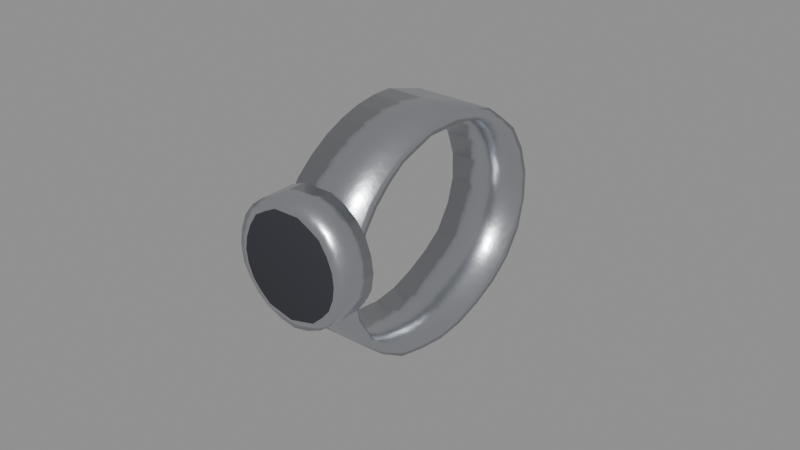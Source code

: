 # Source: wrist_watch.blend  (saved by Blender 5.3.31; exported with 4.5.12 LTS)
import bpy
from mathutils import Matrix  # noqa: F401  (used for matrix-valued properties, if any)

bpy.ops.wm.read_factory_settings(use_empty=True)
scene = bpy.context.scene
scene.name = 'Scene'

# ---- collections
col_outfit_wrist_watch = bpy.data.collections.new('Outfit_wrist_watch'); scene.collection.children.link(col_outfit_wrist_watch)

# ---- materials (node trees are filled in below, after node groups)
mat_f_metal_steel = bpy.data.materials.new('F_metal_steel')
mat_f_metal_1_rubber = bpy.data.materials.new('F_metal_1_rubber')

# ---- material node trees
mat_f_metal_steel.use_nodes = True; mat_f_metal_steel.node_tree.nodes.clear()
_N = mat_f_metal_steel.node_tree.nodes; _L = mat_f_metal_steel.node_tree.links
n0 = _N.new('ShaderNodeBsdfPrincipled'); n0.name = 'Principled BSDF'; n0.location = (-200, 100)
n0.inputs[1].default_value = 1.0
n0.inputs[2].default_value = 0.28
n0.inputs[10].default_value = 0.005
n1 = _N.new('ShaderNodeOutputMaterial'); n1.name = 'Material Output'; n1.location = (200, 100)
n2 = _N.new('ShaderNodeRGB'); n2.name = 'Palette'; n2.location = (0, 0)
n2.label = 'Palette'
n2.outputs[0].default_value = (0.62, 0.64, 0.68, 1.0)
n3 = _N.new('ShaderNodeTexCoord'); n3.name = 'Texture Coordinate'; n3.location = (0, 0)
n4 = _N.new('ShaderNodeTexNoise'); n4.name = 'Noise Texture'; n4.location = (0, 0)
n4.width = 160
n4.inputs[2].default_value = 300.0
n5 = _N.new('ShaderNodeBump'); n5.name = 'Bump'; n5.location = (0, 0)
n5.inputs[0].default_value = 0.08
_L.new(n0.outputs[0], n1.inputs[0])
_L.new(n2.outputs[0], n0.inputs[0])
_L.new(n3.outputs[3], n4.inputs[0])
_L.new(n4.outputs[0], n5.inputs[3])
_L.new(n5.outputs[0], n0.inputs[5])
n1.is_active_output = True
mat_f_metal_1_rubber.use_nodes = True; mat_f_metal_1_rubber.node_tree.nodes.clear()
_N = mat_f_metal_1_rubber.node_tree.nodes; _L = mat_f_metal_1_rubber.node_tree.links
n0 = _N.new('ShaderNodeBsdfPrincipled'); n0.name = 'Principled BSDF'; n0.location = (-200, 100)
n0.inputs[2].default_value = 0.75
n0.inputs[10].default_value = 0.005
n1 = _N.new('ShaderNodeOutputMaterial'); n1.name = 'Material Output'; n1.location = (200, 100)
n2 = _N.new('ShaderNodeRGB'); n2.name = 'Palette'; n2.location = (0, 0)
n2.label = 'Palette'
n2.outputs[0].default_value = (0.03, 0.03, 0.04, 1.0)
n3 = _N.new('ShaderNodeTexCoord'); n3.name = 'Texture Coordinate'; n3.location = (0, 0)
n4 = _N.new('ShaderNodeTexNoise'); n4.name = 'Noise Texture'; n4.location = (0, 0)
n4.width = 160
n4.inputs[2].default_value = 300.0
n5 = _N.new('ShaderNodeBump'); n5.name = 'Bump'; n5.location = (0, 0)
n5.inputs[0].default_value = 0.15
_L.new(n0.outputs[0], n1.inputs[0])
_L.new(n2.outputs[0], n0.inputs[0])
_L.new(n3.outputs[3], n4.inputs[0])
_L.new(n4.outputs[0], n5.inputs[3])
_L.new(n5.outputs[0], n0.inputs[5])
n1.is_active_output = True

# ---- meshes
me_d_watch = bpy.data.meshes.new('D_Watch')
me_d_watch.from_pydata([(0.6089, -0.09438, 1.35), (0.6089, -0.09543, 1.341), (0.6089, -0.09375, 1.332), (0.6089, -0.08899, 1.323), (0.6089, -0.08171, 1.317), (0.6089, -0.07322, 1.312), (0.6089, -0.06415, 1.31), (0.6089, -0.05486, 1.309), (0.6089, -0.04565, 1.31), (0.6089, -0.03673, 1.313), (0.6089, -0.02843, 1.317), (0.6089, -0.02109, 1.323), (0.6089, -0.01566, 1.331), (0.6089, -0.01308, 1.341), (0.6089, -0.01324, 1.35), (0.6089, -0.01608, 1.359), (0.6089, -0.02102, 1.367), (0.6089, -0.02721, 1.372), (0.6089, -0.03393, 1.377), (0.6089, -0.04101, 1.379), (0.6089, -0.04796, 1.381), (0.6089, -0.05486, 1.381), (0.6089, -0.06165, 1.38), (0.6089, -0.06824, 1.378), (0.6089, -0.07487, 1.375), (0.6089, -0.08097, 1.371), (0.6089, -0.0867, 1.366), (0.6089, -0.09125, 1.359), (0.6348, -0.09438, 1.35), (0.6348, -0.09543, 1.341), (0.6348, -0.09375, 1.332), (0.6348, -0.08899, 1.323), (0.6348, -0.08171, 1.317), (0.6348, -0.07322, 1.312), (0.6348, -0.06415, 1.31), (0.6348, -0.05486, 1.309), (0.6348, -0.04565, 1.31), (0.6348, -0.03673, 1.313), (0.6348, -0.02843, 1.317), (0.6348, -0.02109, 1.323), (0.6348, -0.01566, 1.331), (0.6348, -0.01308, 1.341), (0.6348, -0.01324, 1.35), (0.6348, -0.01608, 1.359), (0.6348, -0.02102, 1.367), (0.6348, -0.02721, 1.372), (0.6348, -0.03393, 1.377), (0.6348, -0.04101, 1.379), (0.6348, -0.04796, 1.381), (0.6348, -0.05486, 1.381), (0.6348, -0.06165, 1.38), (0.6348, -0.06824, 1.378), (0.6348, -0.07487, 1.375), (0.6348, -0.08097, 1.371), (0.6348, -0.0867, 1.366), (0.6348, -0.09125, 1.359), (0.6348, -0.09106, 1.35), (0.6348, -0.0922, 1.342), (0.6348, -0.09076, 1.333), (0.6348, -0.0864, 1.325), (0.6348, -0.07965, 1.319), (0.6348, -0.07178, 1.315), (0.6348, -0.06341, 1.313), (0.6348, -0.05486, 1.312), (0.6348, -0.04638, 1.313), (0.6348, -0.03817, 1.316), (0.6348, -0.0305, 1.32), (0.6348, -0.02368, 1.325), (0.6348, -0.01865, 1.333), (0.6348, -0.01631, 1.341), (0.6348, -0.01655, 1.35), (0.6348, -0.01931, 1.358), (0.6348, -0.02401, 1.365), (0.6348, -0.0298, 1.37), (0.6348, -0.036, 1.374), (0.6348, -0.04245, 1.376), (0.6348, -0.0487, 1.377), (0.6348, -0.05486, 1.377), (0.6348, -0.06091, 1.377), (0.6348, -0.0668, 1.375), (0.6348, -0.0728, 1.373), (0.6348, -0.07837, 1.369), (0.6348, -0.08371, 1.364), (0.6348, -0.08801, 1.358), (0.6089, -0.09106, 1.35), (0.6089, -0.0922, 1.342), (0.6089, -0.09076, 1.333), (0.6089, -0.0864, 1.325), (0.6089, -0.07965, 1.319), (0.6089, -0.07178, 1.315), (0.6089, -0.06341, 1.313), (0.6089, -0.05486, 1.312), (0.6089, -0.04638, 1.313), (0.6089, -0.03817, 1.316), (0.6089, -0.0305, 1.32), (0.6089, -0.02368, 1.325), (0.6089, -0.01865, 1.333), (0.6089, -0.01631, 1.341), (0.6089, -0.01655, 1.35), (0.6089, -0.01931, 1.358), (0.6089, -0.02401, 1.365), (0.6089, -0.0298, 1.37), (0.6089, -0.036, 1.374), (0.6089, -0.04245, 1.376), (0.6089, -0.0487, 1.377), (0.6089, -0.05486, 1.377), (0.6089, -0.06091, 1.377), (0.6089, -0.0668, 1.375), (0.6089, -0.0728, 1.373), (0.6089, -0.07837, 1.369), (0.6089, -0.08371, 1.364), (0.6089, -0.08801, 1.358), (0.641, -0.09238, 1.35), (0.6403, -0.09238, 1.345), (0.6384, -0.09238, 1.341), (0.6354, -0.09238, 1.337), (0.6314, -0.09238, 1.334), (0.6268, -0.09238, 1.332), (0.6218, -0.09238, 1.331), (0.6169, -0.09238, 1.332), (0.6122, -0.09238, 1.334), (0.6083, -0.09238, 1.337), (0.6052, -0.09238, 1.341), (0.6033, -0.09238, 1.345), (0.6026, -0.09238, 1.35), (0.6033, -0.09238, 1.355), (0.6052, -0.09238, 1.36), (0.6083, -0.09238, 1.364), (0.6122, -0.09238, 1.367), (0.6169, -0.09238, 1.369), (0.6218, -0.09238, 1.369), (0.6268, -0.09238, 1.369), (0.6314, -0.09238, 1.367), (0.6354, -0.09238, 1.364), (0.6384, -0.09238, 1.36), (0.6403, -0.09238, 1.355), (0.641, -0.1032, 1.35), (0.6403, -0.1032, 1.345), (0.6384, -0.1032, 1.341), (0.6354, -0.1032, 1.337), (0.6314, -0.1032, 1.334), (0.6268, -0.1032, 1.332), (0.6218, -0.1032, 1.331), (0.6169, -0.1032, 1.332), (0.6122, -0.1032, 1.334), (0.6083, -0.1032, 1.337), (0.6052, -0.1032, 1.341), (0.6033, -0.1032, 1.345), (0.6026, -0.1032, 1.35), (0.6033, -0.1032, 1.355), (0.6052, -0.1032, 1.36), (0.6083, -0.1032, 1.364), (0.6122, -0.1032, 1.367), (0.6169, -0.1032, 1.369), (0.6218, -0.1032, 1.369), (0.6268, -0.1032, 1.369), (0.6314, -0.1032, 1.367), (0.6354, -0.1032, 1.364), (0.6384, -0.1032, 1.36), (0.6403, -0.1032, 1.355), (0.6379, -0.1042, 1.35), (0.6374, -0.1042, 1.346), (0.6358, -0.1042, 1.342), (0.6332, -0.1042, 1.339), (0.6299, -0.1042, 1.336), (0.626, -0.1042, 1.335), (0.6218, -0.1042, 1.334), (0.6177, -0.1042, 1.335), (0.6138, -0.1042, 1.336), (0.6104, -0.1042, 1.339), (0.6079, -0.1042, 1.342), (0.6063, -0.1042, 1.346), (0.6057, -0.1042, 1.35), (0.6063, -0.1042, 1.354), (0.6079, -0.1042, 1.358), (0.6104, -0.1042, 1.362), (0.6138, -0.1042, 1.364), (0.6177, -0.1042, 1.366), (0.6218, -0.1042, 1.366), (0.626, -0.1042, 1.366), (0.6299, -0.1042, 1.364), (0.6332, -0.1042, 1.362), (0.6358, -0.1042, 1.358), (0.6374, -0.1042, 1.354)], [], [(0, 1, 29, 28), (1, 2, 30, 29), (2, 3, 31, 30), (3, 4, 32, 31), (4, 5, 33, 32), (5, 6, 34, 33), (6, 7, 35, 34), (7, 8, 36, 35), (8, 9, 37, 36), (9, 10, 38, 37), (10, 11, 39, 38), (11, 12, 40, 39), (12, 13, 41, 40), (13, 14, 42, 41), (14, 15, 43, 42), (15, 16, 44, 43), (16, 17, 45, 44), (17, 18, 46, 45), (18, 19, 47, 46), (19, 20, 48, 47), (20, 21, 49, 48), (21, 22, 50, 49), (22, 23, 51, 50), (23, 24, 52, 51), (24, 25, 53, 52), (25, 26, 54, 53), (26, 27, 55, 54), (27, 0, 28, 55), (28, 29, 57, 56), (29, 30, 58, 57), (30, 31, 59, 58), (31, 32, 60, 59), (32, 33, 61, 60), (33, 34, 62, 61), (34, 35, 63, 62), (35, 36, 64, 63), (36, 37, 65, 64), (37, 38, 66, 65), (38, 39, 67, 66), (39, 40, 68, 67), (40, 41, 69, 68), (41, 42, 70, 69), (42, 43, 71, 70), (43, 44, 72, 71), (44, 45, 73, 72), (45, 46, 74, 73), (46, 47, 75, 74), (47, 48, 76, 75), (48, 49, 77, 76), (49, 50, 78, 77), (50, 51, 79, 78), (51, 52, 80, 79), (52, 53, 81, 80), (53, 54, 82, 81), (54, 55, 83, 82), (55, 28, 56, 83), (56, 57, 85, 84), (57, 58, 86, 85), (58, 59, 87, 86), (59, 60, 88, 87), (60, 61, 89, 88), (61, 62, 90, 89), (62, 63, 91, 90), (63, 64, 92, 91), (64, 65, 93, 92), (65, 66, 94, 93), (66, 67, 95, 94), (67, 68, 96, 95), (68, 69, 97, 96), (69, 70, 98, 97), (70, 71, 99, 98), (71, 72, 100, 99), (72, 73, 101, 100), (73, 74, 102, 101), (74, 75, 103, 102), (75, 76, 104, 103), (76, 77, 105, 104), (77, 78, 106, 105), (78, 79, 107, 106), (79, 80, 108, 107), (80, 81, 109, 108), (81, 82, 110, 109), (82, 83, 111, 110), (83, 56, 84, 111), (84, 85, 1, 0), (85, 86, 2, 1), (86, 87, 3, 2), (87, 88, 4, 3), (88, 89, 5, 4), (89, 90, 6, 5), (90, 91, 7, 6), (91, 92, 8, 7), (92, 93, 9, 8), (93, 94, 10, 9), (94, 95, 11, 10), (95, 96, 12, 11), (96, 97, 13, 12), (97, 98, 14, 13), (98, 99, 15, 14), (99, 100, 16, 15), (100, 101, 17, 16), (101, 102, 18, 17), (102, 103, 19, 18), (103, 104, 20, 19), (104, 105, 21, 20), (105, 106, 22, 21), (106, 107, 23, 22), (107, 108, 24, 23), (108, 109, 25, 24), (109, 110, 26, 25), (110, 111, 27, 26), (111, 84, 0, 27), (112, 136, 137, 113), (136, 160, 161, 137), (113, 137, 138, 114), (137, 161, 162, 138), (114, 138, 139, 115), (138, 162, 163, 139), (115, 139, 140, 116), (139, 163, 164, 140), (116, 140, 141, 117), (140, 164, 165, 141), (117, 141, 142, 118), (141, 165, 166, 142), (118, 142, 143, 119), (142, 166, 167, 143), (119, 143, 144, 120), (143, 167, 168, 144), (120, 144, 145, 121), (144, 168, 169, 145), (121, 145, 146, 122), (145, 169, 170, 146), (122, 146, 147, 123), (146, 170, 171, 147), (123, 147, 148, 124), (147, 171, 172, 148), (124, 148, 149, 125), (148, 172, 173, 149), (125, 149, 150, 126), (149, 173, 174, 150), (126, 150, 151, 127), (150, 174, 175, 151), (127, 151, 152, 128), (151, 175, 176, 152), (128, 152, 153, 129), (152, 176, 177, 153), (129, 153, 154, 130), (153, 177, 178, 154), (130, 154, 155, 131), (154, 178, 179, 155), (131, 155, 156, 132), (155, 179, 180, 156), (132, 156, 157, 133), (156, 180, 181, 157), (133, 157, 158, 134), (157, 181, 182, 158), (134, 158, 159, 135), (158, 182, 183, 159), (135, 159, 136, 112), (159, 183, 160, 136), (135, 112, 113, 114, 115, 116, 117, 118, 119, 120, 121, 122, 123, 124, 125, 126, 127, 128, 129, 130, 131, 132, 133, 134), (160, 183, 182, 181, 180, 179, 178, 177, 176, 175, 174, 173, 172, 171, 170, 169, 168, 167, 166, 165, 164, 163, 162, 161)])
me_d_watch.polygons.foreach_set('use_smooth', [True] * 162)
me_d_watch.polygons.foreach_set('material_index', [0, 0, 0, 0, 0, 0, 0, 0, 0, 0, 0, 0, 0, 0, 0, 0, 0, 0, 0, 0, 0, 0, 0, 0, 0, 0, 0, 0, 0, 0, 0, 0, 0, 0, 0, 0, 0, 0, 0, 0, 0, 0, 0, 0, 0, 0, 0, 0, 0, 0, 0, 0, 0, 0, 0, 0, 0, 0, 0, 0, 0, 0, 0, 0, 0, 0, 0, 0, 0, 0, 0, 0, 0, 0, 0, 0, 0, 0, 0, 0, 0, 0, 0, 0, 0, 0, 0, 0, 0, 0, 0, 0, 0, 0, 0, 0, 0, 0, 0, 0, 0, 0, 0, 0, 0, 0, 0, 0, 0, 0, 0, 0, 0, 0, 0, 0, 0, 0, 0, 0, 0, 0, 0, 0, 0, 0, 0, 0, 0, 0, 0, 0, 0, 0, 0, 0, 0, 0, 0, 0, 0, 0, 0, 0, 0, 0, 0, 0, 0, 0, 0, 0, 0, 0, 0, 0, 0, 0, 0, 0, 0, 1])
_uv = me_d_watch.uv_layers.new(name='UVMap')
_uv.uv.foreach_set('vector', [0.6089, 1.35, 0.6089, 1.341, 0.6348, 1.341, 0.6348, 1.35, 0.6089, 1.341, 0.6089, 1.332, 0.6348, 1.332, 0.6348, 1.341, 0.6089, 1.332, 0.6089, 1.323, 0.6348, 1.323, 0.6348, 1.332, 0.6089, -0.08899, 0.6089, -0.08171, 0.6348, -0.08171, 0.6348, -0.08899, 0.6089, -0.08171, 0.6089, -0.07322, 0.6348, -0.07322, 0.6348, -0.08171, 0.6089, -0.07322, 0.6089, -0.06415, 0.6348, -0.06415, 0.6348, -0.07322, 0.6089, -0.06415, 0.6089, -0.05486, 0.6348, -0.05486, 0.6348, -0.06415, 0.6089, -0.05486, 0.6089, -0.04565, 0.6348, -0.04565, 0.6348, -0.05486, 0.6089, -0.04565, 0.6089, -0.03673, 0.6348, -0.03673, 0.6348, -0.04565, 0.6089, -0.03673, 0.6089, -0.02843, 0.6348, -0.02843, 0.6348, -0.03673, 0.6089, -0.02843, 0.6089, -0.02109, 0.6348, -0.02109, 0.6348, -0.02843, 0.6089, 1.323, 0.6089, 1.331, 0.6348, 1.331, 0.6348, 1.323, 0.6089, 1.331, 0.6089, 1.341, 0.6348, 1.341, 0.6348, 1.331, 0.6089, 1.341, 0.6089, 1.35, 0.6348, 1.35, 0.6348, 1.341, 0.6089, 1.35, 0.6089, 1.359, 0.6348, 1.359, 0.6348, 1.35, 0.6089, 1.359, 0.6089, 1.367, 0.6348, 1.367, 0.6348, 1.359, 0.6089, -0.02102, 0.6089, -0.02721, 0.6348, -0.02721, 0.6348, -0.02102, 0.6089, -0.02721, 0.6089, -0.03393, 0.6348, -0.03393, 0.6348, -0.02721, 0.6089, -0.03393, 0.6089, -0.04101, 0.6348, -0.04101, 0.6348, -0.03393, 0.6089, -0.04101, 0.6089, -0.04796, 0.6348, -0.04796, 0.6348, -0.04101, 0.6089, -0.04796, 0.6089, -0.05486, 0.6348, -0.05486, 0.6348, -0.04796, 0.6089, -0.05486, 0.6089, -0.06165, 0.6348, -0.06165, 0.6348, -0.05486, 0.6089, -0.06165, 0.6089, -0.06824, 0.6348, -0.06824, 0.6348, -0.06165, 0.6089, -0.06824, 0.6089, -0.07487, 0.6348, -0.07487, 0.6348, -0.06824, 0.6089, -0.07487, 0.6089, -0.08097, 0.6348, -0.08097, 0.6348, -0.07487, 0.6089, -0.08097, 0.6089, -0.0867, 0.6348, -0.0867, 0.6348, -0.08097, 0.6089, 1.366, 0.6089, 1.359, 0.6348, 1.359, 0.6348, 1.366, 0.6089, 1.359, 0.6089, 1.35, 0.6348, 1.35, 0.6348, 1.359, -0.09438, 1.35, -0.09543, 1.341, -0.0922, 1.342, -0.09106, 1.35, -0.09543, 1.341, -0.09375, 1.332, -0.09076, 1.333, -0.0922, 1.342, -0.09375, 1.332, -0.08899, 1.323, -0.0864, 1.325, -0.09076, 1.333, -0.08899, 1.323, -0.08171, 1.317, -0.07965, 1.319, -0.0864, 1.325, -0.08171, 1.317, -0.07322, 1.312, -0.07178, 1.315, -0.07965, 1.319, -0.07322, 1.312, -0.06415, 1.31, -0.06341, 1.313, -0.07178, 1.315, -0.06415, 1.31, -0.05486, 1.309, -0.05486, 1.312, -0.06341, 1.313, -0.05486, 1.309, -0.04565, 1.31, -0.04638, 1.313, -0.05486, 1.312, -0.04565, 1.31, -0.03673, 1.313, -0.03817, 1.316, -0.04638, 1.313, -0.03673, 1.313, -0.02843, 1.317, -0.0305, 1.32, -0.03817, 1.316, -0.02843, 1.317, -0.02109, 1.323, -0.02368, 1.325, -0.0305, 1.32, -0.02109, 1.323, -0.01566, 1.331, -0.01865, 1.333, -0.02368, 1.325, -0.01566, 1.331, -0.01308, 1.341, -0.01631, 1.341, -0.01865, 1.333, -0.01308, 1.341, -0.01324, 1.35, -0.01655, 1.35, -0.01631, 1.341, -0.01324, 1.35, -0.01608, 1.359, -0.01931, 1.358, -0.01655, 1.35, -0.01608, 1.359, -0.02102, 1.367, -0.02401, 1.365, -0.01931, 1.358, -0.02102, 1.367, -0.02721, 1.372, -0.0298, 1.37, -0.02401, 1.365, -0.02721, 1.372, -0.03393, 1.377, -0.036, 1.374, -0.0298, 1.37, -0.03393, 1.377, -0.04101, 1.379, -0.04245, 1.376, -0.036, 1.374, -0.04101, 1.379, -0.04796, 1.381, -0.0487, 1.377, -0.04245, 1.376, -0.04796, 1.381, -0.05486, 1.381, -0.05486, 1.377, -0.0487, 1.377, -0.05486, 1.381, -0.06165, 1.38, -0.06091, 1.377, -0.05486, 1.377, -0.06165, 1.38, -0.06824, 1.378, -0.0668, 1.375, -0.06091, 1.377, -0.06824, 1.378, -0.07487, 1.375, -0.0728, 1.373, -0.0668, 1.375, -0.07487, 1.375, -0.08097, 1.371, -0.07837, 1.369, -0.0728, 1.373, -0.08097, 1.371, -0.0867, 1.366, -0.08371, 1.364, -0.07837, 1.369, -0.0867, 1.366, -0.09125, 1.359, -0.08801, 1.358, -0.08371, 1.364, -0.09125, 1.359, -0.09438, 1.35, -0.09106, 1.35, -0.08801, 1.358, 0.6348, 1.35, 0.6348, 1.342, 0.6089, 1.342, 0.6089, 1.35, 0.6348, 1.342, 0.6348, 1.333, 0.6089, 1.333, 0.6089, 1.342, 0.6348, 1.333, 0.6348, 1.325, 0.6089, 1.325, 0.6089, 1.333, 0.6348, -0.0864, 0.6348, -0.07965, 0.6089, -0.07965, 0.6089, -0.0864, 0.6348, -0.07965, 0.6348, -0.07178, 0.6089, -0.07178, 0.6089, -0.07965, 0.6348, -0.07178, 0.6348, -0.06341, 0.6089, -0.06341, 0.6089, -0.07178, 0.6348, -0.06341, 0.6348, -0.05486, 0.6089, -0.05486, 0.6089, -0.06341, 0.6348, -0.05486, 0.6348, -0.04638, 0.6089, -0.04638, 0.6089, -0.05486, 0.6348, -0.04638, 0.6348, -0.03817, 0.6089, -0.03817, 0.6089, -0.04638, 0.6348, -0.03817, 0.6348, -0.0305, 0.6089, -0.0305, 0.6089, -0.03817, 0.6348, -0.0305, 0.6348, -0.02368, 0.6089, -0.02368, 0.6089, -0.0305, 0.6348, 1.325, 0.6348, 1.333, 0.6089, 1.333, 0.6089, 1.325, 0.6348, 1.333, 0.6348, 1.341, 0.6089, 1.341, 0.6089, 1.333, 0.6348, 1.341, 0.6348, 1.35, 0.6089, 1.35, 0.6089, 1.341, 0.6348, 1.35, 0.6348, 1.358, 0.6089, 1.358, 0.6089, 1.35, 0.6348, 1.358, 0.6348, 1.365, 0.6089, 1.365, 0.6089, 1.358, 0.6348, -0.02401, 0.6348, -0.0298, 0.6089, -0.0298, 0.6089, -0.02401, 0.6348, -0.0298, 0.6348, -0.036, 0.6089, -0.036, 0.6089, -0.0298, 0.6348, -0.036, 0.6348, -0.04245, 0.6089, -0.04245, 0.6089, -0.036, 0.6348, -0.04245, 0.6348, -0.0487, 0.6089, -0.0487, 0.6089, -0.04245, 0.6348, -0.0487, 0.6348, -0.05486, 0.6089, -0.05486, 0.6089, -0.0487, 0.6348, -0.05486, 0.6348, -0.06091, 0.6089, -0.06091, 0.6089, -0.05486, 0.6348, -0.06091, 0.6348, -0.0668, 0.6089, -0.0668, 0.6089, -0.06091, 0.6348, -0.0668, 0.6348, -0.0728, 0.6089, -0.0728, 0.6089, -0.0668, 0.6348, -0.0728, 0.6348, -0.07837, 0.6089, -0.07837, 0.6089, -0.0728, 0.6348, -0.07837, 0.6348, -0.08371, 0.6089, -0.08371, 0.6089, -0.07837, 0.6348, 1.364, 0.6348, 1.358, 0.6089, 1.358, 0.6089, 1.364, 0.6348, 1.358, 0.6348, 1.35, 0.6089, 1.35, 0.6089, 1.358, -0.09106, 1.35, -0.0922, 1.342, -0.09543, 1.341, -0.09438, 1.35, -0.0922, 1.342, -0.09076, 1.333, -0.09375, 1.332, -0.09543, 1.341, -0.09076, 1.333, -0.0864, 1.325, -0.08899, 1.323, -0.09375, 1.332, -0.0864, 1.325, -0.07965, 1.319, -0.08171, 1.317, -0.08899, 1.323, -0.07965, 1.319, -0.07178, 1.315, -0.07322, 1.312, -0.08171, 1.317, -0.07178, 1.315, -0.06341, 1.313, -0.06415, 1.31, -0.07322, 1.312, -0.06341, 1.313, -0.05486, 1.312, -0.05486, 1.309, -0.06415, 1.31, -0.05486, 1.312, -0.04638, 1.313, -0.04565, 1.31, -0.05486, 1.309, -0.04638, 1.313, -0.03817, 1.316, -0.03673, 1.313, -0.04565, 1.31, -0.03817, 1.316, -0.0305, 1.32, -0.02843, 1.317, -0.03673, 1.313, -0.0305, 1.32, -0.02368, 1.325, -0.02109, 1.323, -0.02843, 1.317, -0.02368, 1.325, -0.01865, 1.333, -0.01566, 1.331, -0.02109, 1.323, -0.01865, 1.333, -0.01631, 1.341, -0.01308, 1.341, -0.01566, 1.331, -0.01631, 1.341, -0.01655, 1.35, -0.01324, 1.35, -0.01308, 1.341, -0.01655, 1.35, -0.01931, 1.358, -0.01608, 1.359, -0.01324, 1.35, -0.01931, 1.358, -0.02401, 1.365, -0.02102, 1.367, -0.01608, 1.359, -0.02401, 1.365, -0.0298, 1.37, -0.02721, 1.372, -0.02102, 1.367, -0.0298, 1.37, -0.036, 1.374, -0.03393, 1.377, -0.02721, 1.372, -0.036, 1.374, -0.04245, 1.376, -0.04101, 1.379, -0.03393, 1.377, -0.04245, 1.376, -0.0487, 1.377, -0.04796, 1.381, -0.04101, 1.379, -0.0487, 1.377, -0.05486, 1.377, -0.05486, 1.381, -0.04796, 1.381, -0.05486, 1.377, -0.06091, 1.377, -0.06165, 1.38, -0.05486, 1.381, -0.06091, 1.377, -0.0668, 1.375, -0.06824, 1.378, -0.06165, 1.38, -0.0668, 1.375, -0.0728, 1.373, -0.07487, 1.375, -0.06824, 1.378, -0.0728, 1.373, -0.07837, 1.369, -0.08097, 1.371, -0.07487, 1.375, -0.07837, 1.369, -0.08371, 1.364, -0.0867, 1.366, -0.08097, 1.371, -0.08371, 1.364, -0.08801, 1.358, -0.09125, 1.359, -0.0867, 1.366, -0.08801, 1.358, -0.09106, 1.35, -0.09438, 1.35, -0.09125, 1.359, -0.09238, 1.35, -0.1032, 1.35, -0.1032, 1.345, -0.09238, 1.345, 0.641, 1.35, 0.6379, 1.35, 0.6374, 1.346, 0.6403, 1.345, -0.09238, 1.345, -0.1032, 1.345, -0.1032, 1.341, -0.09238, 1.341, 0.6403, 1.345, 0.6374, 1.346, 0.6358, 1.342, 0.6384, 1.341, -0.09238, 1.341, -0.1032, 1.341, -0.1032, 1.337, -0.09238, 1.337, 0.6384, 1.341, 0.6358, 1.342, 0.6332, 1.339, 0.6354, 1.337, 0.6354, -0.09238, 0.6354, -0.1032, 0.6314, -0.1032, 0.6314, -0.09238, 0.6354, 1.337, 0.6332, 1.339, 0.6299, 1.336, 0.6314, 1.334, 0.6314, -0.09238, 0.6314, -0.1032, 0.6268, -0.1032, 0.6268, -0.09238, 0.6314, 1.334, 0.6299, 1.336, 0.626, 1.335, 0.6268, 1.332, 0.6268, -0.09238, 0.6268, -0.1032, 0.6218, -0.1032, 0.6218, -0.09238, 0.6268, 1.332, 0.626, 1.335, 0.6218, 1.334, 0.6218, 1.331, 0.6218, -0.09238, 0.6218, -0.1032, 0.6169, -0.1032, 0.6169, -0.09238, 0.6218, 1.331, 0.6218, 1.334, 0.6177, 1.335, 0.6169, 1.332, 0.6169, -0.09238, 0.6169, -0.1032, 0.6122, -0.1032, 0.6122, -0.09238, 0.6169, 1.332, 0.6177, 1.335, 0.6138, 1.336, 0.6122, 1.334, 0.6122, -0.09238, 0.6122, -0.1032, 0.6083, -0.1032, 0.6083, -0.09238, 0.6122, 1.334, 0.6138, 1.336, 0.6104, 1.339, 0.6083, 1.337, -0.09238, 1.337, -0.1032, 1.337, -0.1032, 1.341, -0.09238, 1.341, 0.6083, 1.337, 0.6104, 1.339, 0.6079, 1.342, 0.6052, 1.341, -0.09238, 1.341, -0.1032, 1.341, -0.1032, 1.345, -0.09238, 1.345, 0.6052, 1.341, 0.6079, 1.342, 0.6063, 1.346, 0.6033, 1.345, -0.09238, 1.345, -0.1032, 1.345, -0.1032, 1.35, -0.09238, 1.35, 0.6033, 1.345, 0.6063, 1.346, 0.6057, 1.35, 0.6026, 1.35, -0.09238, 1.35, -0.1032, 1.35, -0.1032, 1.355, -0.09238, 1.355, 0.6026, 1.35, 0.6057, 1.35, 0.6063, 1.354, 0.6033, 1.355, -0.09238, 1.355, -0.1032, 1.355, -0.1032, 1.36, -0.09238, 1.36, 0.6033, 1.355, 0.6063, 1.354, 0.6079, 1.358, 0.6052, 1.36, -0.09238, 1.36, -0.1032, 1.36, -0.1032, 1.364, -0.09238, 1.364, 0.6052, 1.36, 0.6079, 1.358, 0.6104, 1.362, 0.6083, 1.364, 0.6083, -0.09238, 0.6083, -0.1032, 0.6122, -0.1032, 0.6122, -0.09238, 0.6083, 1.364, 0.6104, 1.362, 0.6138, 1.364, 0.6122, 1.367, 0.6122, -0.09238, 0.6122, -0.1032, 0.6169, -0.1032, 0.6169, -0.09238, 0.6122, 1.367, 0.6138, 1.364, 0.6177, 1.366, 0.6169, 1.369, 0.6169, -0.09238, 0.6169, -0.1032, 0.6218, -0.1032, 0.6218, -0.09238, 0.6169, 1.369, 0.6177, 1.366, 0.6218, 1.366, 0.6218, 1.369, 0.6218, -0.09238, 0.6218, -0.1032, 0.6268, -0.1032, 0.6268, -0.09238, 0.6218, 1.369, 0.6218, 1.366, 0.626, 1.366, 0.6268, 1.369, 0.6268, -0.09238, 0.6268, -0.1032, 0.6314, -0.1032, 0.6314, -0.09238, 0.6268, 1.369, 0.626, 1.366, 0.6299, 1.364, 0.6314, 1.367, 0.6314, -0.09238, 0.6314, -0.1032, 0.6354, -0.1032, 0.6354, -0.09238, 0.6314, 1.367, 0.6299, 1.364, 0.6332, 1.362, 0.6354, 1.364, -0.09238, 1.364, -0.1032, 1.364, -0.1032, 1.36, -0.09238, 1.36, 0.6354, 1.364, 0.6332, 1.362, 0.6358, 1.358, 0.6384, 1.36, -0.09238, 1.36, -0.1032, 1.36, -0.1032, 1.355, -0.09238, 1.355, 0.6384, 1.36, 0.6358, 1.358, 0.6374, 1.354, 0.6403, 1.355, -0.09238, 1.355, -0.1032, 1.355, -0.1032, 1.35, -0.09238, 1.35, 0.6403, 1.355, 0.6374, 1.354, 0.6379, 1.35, 0.641, 1.35, 0.6403, 1.355, 0.641, 1.35, 0.6403, 1.345, 0.6384, 1.341, 0.6354, 1.337, 0.6314, 1.334, 0.6268, 1.332, 0.6218, 1.331, 0.6169, 1.332, 0.6122, 1.334, 0.6083, 1.337, 0.6052, 1.341, 0.6033, 1.345, 0.6026, 1.35, 0.6033, 1.355, 0.6052, 1.36, 0.6083, 1.364, 0.6122, 1.367, 0.6169, 1.369, 0.6218, 1.369, 0.6268, 1.369, 0.6314, 1.367, 0.6354, 1.364, 0.6384, 1.36, 0.6379, 1.35, 0.6374, 1.354, 0.6358, 1.358, 0.6332, 1.362, 0.6299, 1.364, 0.626, 1.366, 0.6218, 1.366, 0.6177, 1.366, 0.6138, 1.364, 0.6104, 1.362, 0.6079, 1.358, 0.6063, 1.354, 0.6057, 1.35, 0.6063, 1.346, 0.6079, 1.342, 0.6104, 1.339, 0.6138, 1.336, 0.6177, 1.335, 0.6218, 1.334, 0.626, 1.335, 0.6299, 1.336, 0.6332, 1.339, 0.6358, 1.342, 0.6374, 1.346])
me_d_watch.materials.append(mat_f_metal_steel)
me_d_watch.materials.append(mat_f_metal_1_rubber)
me_d_watch.update()

# ---- objects
ob_d_watch = bpy.data.objects.new('D_Watch', me_d_watch)

# ---- transforms, parenting, visibility, modifiers, constraints
ob_d_watch.location = (0.0, 0.0, 0.0)

# ---- collection membership
col_outfit_wrist_watch.objects.link(ob_d_watch)

# ---- scene / render settings (as saved in the file)
scene.frame_start = 1; scene.frame_end = 250; scene.frame_set(1)
scene.render.engine = 'BLENDER_EEVEE_NEXT'
scene.render.fps = 30
scene.render.bake_bias = 0.0
scene.render.bake_samples = 0
scene.render.compositor_device = 'GPU'
scene.eevee.use_volume_custom_range = False
scene.eevee.fast_gi_thickness_near = 0.1
scene.eevee.fast_gi_thickness_far = 0.0
scene.eevee.ray_tracing_options.screen_trace_thickness = 0.1
bpy.context.view_layer.update()

# ---- added for rendering (the .blend has no active camera and no usable light): camera, sun + grey world if the file has none
cam_auto = bpy.data.cameras.new('AutoCamera')
cam_auto.lens = 50.0
cam_auto.sensor_width = 36.0
cam_auto.clip_end = 1000.0
ob_auto_camera = bpy.data.objects.new('AutoCamera', cam_auto)
scene.collection.objects.link(ob_auto_camera)
ob_auto_camera.location = (0.80687, -0.280704, 1.49274)
ob_auto_camera.rotation_euler = (1.09748, -7.21219e-08, 0.694738)
scene.camera = ob_auto_camera
light_auto_sun = bpy.data.lights.new('AutoSun', 'SUN')
light_auto_sun.energy = 3.0
light_auto_sun.angle = 0.0523599
ob_auto_sun = bpy.data.objects.new('AutoSun', light_auto_sun)
scene.collection.objects.link(ob_auto_sun)
ob_auto_sun.rotation_euler = (0.872665, 0.174533, 0.523599)
if scene.world is None:
    world_auto = bpy.data.worlds.new('AutoWorld')
    world_auto.color = (0.3, 0.3, 0.3)
    scene.world = world_auto
bpy.context.view_layer.update()
